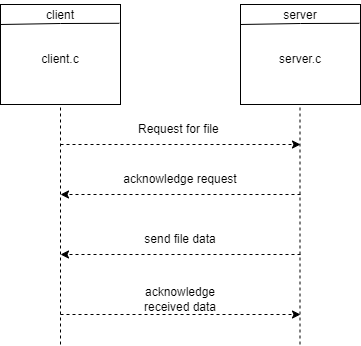

The diagram above was exported from draw.io. Its source (the exported page's mxGraphModel, read from the mxfile embedded in the PNG):
<mxGraphModel dx="1249" dy="550" grid="1" gridSize="10" guides="1" tooltips="1" connect="1" arrows="1" fold="1" page="1" pageScale="1" pageWidth="850" pageHeight="1100" math="0" shadow="0">
  <root>
    <mxCell id="0" />
    <mxCell id="1" parent="0" />
    <mxCell id="-amuTQI7vdXAQzp5URjh-3" value="" style="endArrow=none;dashed=1;html=1;rounded=0;" edge="1" parent="1">
      <mxGeometry width="50" height="50" relative="1" as="geometry">
        <mxPoint x="260" y="400" as="sourcePoint" />
        <mxPoint x="260" y="160" as="targetPoint" />
      </mxGeometry>
    </mxCell>
    <mxCell id="-amuTQI7vdXAQzp5URjh-4" value="" style="endArrow=none;dashed=1;html=1;rounded=0;" edge="1" parent="1">
      <mxGeometry width="50" height="50" relative="1" as="geometry">
        <mxPoint x="499.5" y="400" as="sourcePoint" />
        <mxPoint x="499.5" y="160" as="targetPoint" />
      </mxGeometry>
    </mxCell>
    <mxCell id="-amuTQI7vdXAQzp5URjh-5" value="" style="html=1;labelBackgroundColor=#ffffff;startArrow=none;startFill=0;startSize=6;endArrow=classic;endFill=1;endSize=6;jettySize=auto;orthogonalLoop=1;strokeWidth=1;dashed=1;fontSize=14;rounded=0;" edge="1" parent="1">
      <mxGeometry width="60" height="60" relative="1" as="geometry">
        <mxPoint x="260" y="200" as="sourcePoint" />
        <mxPoint x="500" y="200" as="targetPoint" />
      </mxGeometry>
    </mxCell>
    <mxCell id="-amuTQI7vdXAQzp5URjh-8" value="" style="group" vertex="1" connectable="0" parent="1">
      <mxGeometry x="200" y="60" width="120" height="100" as="geometry" />
    </mxCell>
    <mxCell id="-amuTQI7vdXAQzp5URjh-1" value="" style="rounded=0;whiteSpace=wrap;html=1;" vertex="1" parent="-amuTQI7vdXAQzp5URjh-8">
      <mxGeometry width="120" height="100" as="geometry" />
    </mxCell>
    <mxCell id="-amuTQI7vdXAQzp5URjh-7" value="" style="endArrow=none;html=1;rounded=0;entryX=0.99;entryY=0.188;entryDx=0;entryDy=0;entryPerimeter=0;" edge="1" parent="-amuTQI7vdXAQzp5URjh-8" target="-amuTQI7vdXAQzp5URjh-1">
      <mxGeometry width="50" height="50" relative="1" as="geometry">
        <mxPoint y="20" as="sourcePoint" />
        <mxPoint x="50" y="-30" as="targetPoint" />
        <Array as="points">
          <mxPoint x="60" y="19" />
        </Array>
      </mxGeometry>
    </mxCell>
    <mxCell id="-amuTQI7vdXAQzp5URjh-12" value="client" style="text;html=1;align=center;verticalAlign=middle;whiteSpace=wrap;rounded=0;" vertex="1" parent="-amuTQI7vdXAQzp5URjh-8">
      <mxGeometry x="30" y="-4" width="60" height="30" as="geometry" />
    </mxCell>
    <mxCell id="-amuTQI7vdXAQzp5URjh-14" value="client.c" style="text;html=1;align=center;verticalAlign=middle;whiteSpace=wrap;rounded=0;" vertex="1" parent="-amuTQI7vdXAQzp5URjh-8">
      <mxGeometry x="30" y="40" width="60" height="30" as="geometry" />
    </mxCell>
    <mxCell id="-amuTQI7vdXAQzp5URjh-9" value="" style="group" vertex="1" connectable="0" parent="1">
      <mxGeometry x="440" y="60" width="120" height="100" as="geometry" />
    </mxCell>
    <mxCell id="-amuTQI7vdXAQzp5URjh-10" value="" style="rounded=0;whiteSpace=wrap;html=1;" vertex="1" parent="-amuTQI7vdXAQzp5URjh-9">
      <mxGeometry width="120" height="100" as="geometry" />
    </mxCell>
    <mxCell id="-amuTQI7vdXAQzp5URjh-11" value="" style="endArrow=none;html=1;rounded=0;entryX=0.99;entryY=0.188;entryDx=0;entryDy=0;entryPerimeter=0;" edge="1" parent="-amuTQI7vdXAQzp5URjh-9" target="-amuTQI7vdXAQzp5URjh-10">
      <mxGeometry width="50" height="50" relative="1" as="geometry">
        <mxPoint y="20" as="sourcePoint" />
        <mxPoint x="50" y="-30" as="targetPoint" />
        <Array as="points">
          <mxPoint x="60" y="19" />
        </Array>
      </mxGeometry>
    </mxCell>
    <mxCell id="-amuTQI7vdXAQzp5URjh-15" value="server.c" style="text;html=1;align=center;verticalAlign=middle;whiteSpace=wrap;rounded=0;" vertex="1" parent="-amuTQI7vdXAQzp5URjh-9">
      <mxGeometry x="30" y="40" width="60" height="30" as="geometry" />
    </mxCell>
    <mxCell id="-amuTQI7vdXAQzp5URjh-13" value="server" style="text;html=1;align=center;verticalAlign=middle;whiteSpace=wrap;rounded=0;" vertex="1" parent="1">
      <mxGeometry x="470" y="56" width="60" height="30" as="geometry" />
    </mxCell>
    <mxCell id="-amuTQI7vdXAQzp5URjh-16" value="" style="html=1;labelBackgroundColor=#ffffff;startArrow=none;startFill=0;startSize=6;endArrow=classic;endFill=1;endSize=6;jettySize=auto;orthogonalLoop=1;strokeWidth=1;dashed=1;fontSize=14;rounded=0;" edge="1" parent="1">
      <mxGeometry width="60" height="60" relative="1" as="geometry">
        <mxPoint x="500" y="250" as="sourcePoint" />
        <mxPoint x="260" y="250" as="targetPoint" />
      </mxGeometry>
    </mxCell>
    <mxCell id="-amuTQI7vdXAQzp5URjh-17" value="" style="html=1;labelBackgroundColor=#ffffff;startArrow=none;startFill=0;startSize=6;endArrow=classic;endFill=1;endSize=6;jettySize=auto;orthogonalLoop=1;strokeWidth=1;dashed=1;fontSize=14;rounded=0;" edge="1" parent="1">
      <mxGeometry width="60" height="60" relative="1" as="geometry">
        <mxPoint x="500" y="310" as="sourcePoint" />
        <mxPoint x="260" y="310" as="targetPoint" />
      </mxGeometry>
    </mxCell>
    <mxCell id="-amuTQI7vdXAQzp5URjh-18" value="" style="html=1;labelBackgroundColor=#ffffff;startArrow=none;startFill=0;startSize=6;endArrow=classic;endFill=1;endSize=6;jettySize=auto;orthogonalLoop=1;strokeWidth=1;dashed=1;fontSize=14;rounded=0;" edge="1" parent="1">
      <mxGeometry width="60" height="60" relative="1" as="geometry">
        <mxPoint x="260" y="370" as="sourcePoint" />
        <mxPoint x="500" y="370" as="targetPoint" />
      </mxGeometry>
    </mxCell>
    <mxCell id="-amuTQI7vdXAQzp5URjh-19" value="Request for file&amp;nbsp;" style="text;html=1;align=center;verticalAlign=middle;whiteSpace=wrap;rounded=0;" vertex="1" parent="1">
      <mxGeometry x="320" y="170" width="120" height="30" as="geometry" />
    </mxCell>
    <mxCell id="-amuTQI7vdXAQzp5URjh-20" value="acknowledge request" style="text;html=1;align=center;verticalAlign=middle;whiteSpace=wrap;rounded=0;" vertex="1" parent="1">
      <mxGeometry x="320" y="220" width="120" height="30" as="geometry" />
    </mxCell>
    <mxCell id="-amuTQI7vdXAQzp5URjh-21" value="send file data" style="text;html=1;align=center;verticalAlign=middle;whiteSpace=wrap;rounded=0;" vertex="1" parent="1">
      <mxGeometry x="320" y="280" width="120" height="30" as="geometry" />
    </mxCell>
    <mxCell id="-amuTQI7vdXAQzp5URjh-23" value="acknowledge received data" style="text;html=1;align=center;verticalAlign=middle;whiteSpace=wrap;rounded=0;" vertex="1" parent="1">
      <mxGeometry x="320" y="340" width="120" height="30" as="geometry" />
    </mxCell>
  </root>
</mxGraphModel>